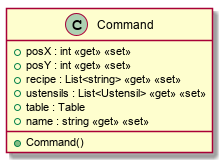

The diagram above was rendered by PlantUML. Its source (embedded in the PNG):
@startuml
class Command {
    + posX : int <<get>> <<set>>
    + posY : int <<get>> <<set>>
    + recipe : List<string> <<get>> <<set>>
    + ustensils : List<Ustensil> <<get>> <<set>>
    + table : Table
    + name : string <<get>> <<set>>
    + Command()
}
@enduml